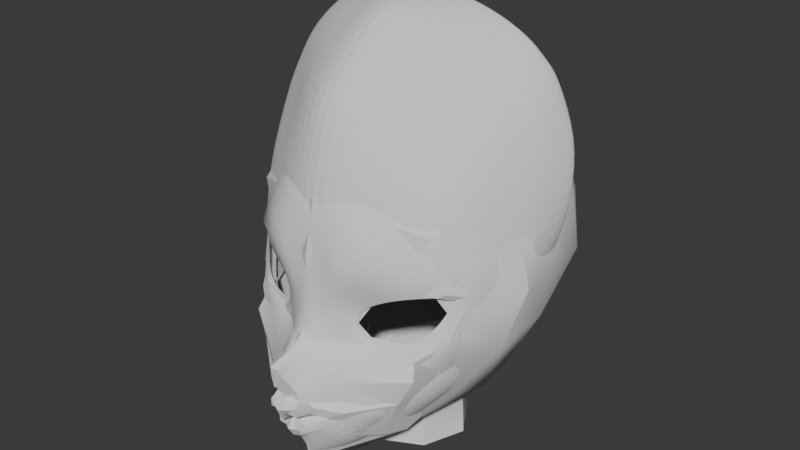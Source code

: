 # Source: nino01.blend  (saved by Blender 4.3.34; exported with 4.5.12 LTS)
import bpy
from mathutils import Matrix  # noqa: F401  (used for matrix-valued properties, if any)

bpy.ops.wm.read_factory_settings(use_empty=True)
scene = bpy.context.scene
scene.name = 'Scene'

# ---- collections
col_referencial = bpy.data.collections.new('Referencial'); scene.collection.children.link(col_referencial)

# ---- node groups
ng_smooth_by_angle = bpy.data.node_groups.new('Smooth by Angle', 'GeometryNodeTree')
_s = ng_smooth_by_angle.interface.new_socket(name='Mesh', in_out='OUTPUT', socket_type='NodeSocketGeometry')
_s = ng_smooth_by_angle.interface.new_socket(name='Mesh', in_out='INPUT', socket_type='NodeSocketGeometry')
_s = ng_smooth_by_angle.interface.new_socket(name='Angle', in_out='INPUT', socket_type='NodeSocketFloat')
_s.subtype = 'ANGLE'
_s.default_value = 0.5236
_s.min_value = 0.0
_s.max_value = 3.142
_s.description = 'Maximum face angle for smooth edges'
_s = ng_smooth_by_angle.interface.new_socket(name='Ignore Sharpness', in_out='INPUT', socket_type='NodeSocketBool')
_s.force_non_field = True
ng_smooth_by_angle.description = 'Set the sharpness of mesh edges based on the angle between the neighboring faces'
ng_smooth_by_angle.is_modifier = True
_N = ng_smooth_by_angle.nodes; _L = ng_smooth_by_angle.links
n0 = _N.new('GeometryNodeSetShadeSmooth'); n0.name = 'Set Shade Smooth'; n0.location = (120, -80)
n0.domain = 'EDGE'
n1 = _N.new('GeometryNodeSetShadeSmooth'); n1.name = 'Set Shade Smooth.001'; n1.location = (300, -80)
n2 = _N.new('NodeGroupOutput'); n2.name = 'Group Output'; n2.location = (480, -80)
n3 = _N.new('GeometryNodeInputMeshEdgeAngle'); n3.name = 'Edge Angle'; n3.location = (-440, -240)
n4 = _N.new('NodeGroupInput'); n4.name = 'Group Input'; n4.location = (-80, -80)
n5 = _N.new('GeometryNodeInputEdgeSmooth'); n5.name = 'Is Edge Smooth'; n5.location = (-260, -120)
n6 = _N.new('GeometryNodeInputShadeSmooth'); n6.name = 'Is Shade Smooth'; n6.location = (-440, -397)
n7 = _N.new('FunctionNodeCompare'); n7.name = 'Compare'; n7.location = (-260, -260)
n7.operation = 'LESS_EQUAL'
n7.inputs[6].default_value = (0.0, 0.0, 0.0, 0.0)
n7.inputs[7].default_value = (0.0, 0.0, 0.0, 0.0)
n8 = _N.new('FunctionNodeBooleanMath'); n8.name = 'Boolean Math.001'; n8.location = (-80, -260)
n9 = _N.new('NodeGroupInput'); n9.name = 'Group Input.001'; n9.location = (-440, -329)
n10 = _N.new('NodeGroupInput'); n10.name = 'Group Input.002'; n10.location = (-259, -189)
n11 = _N.new('FunctionNodeBooleanMath'); n11.name = 'Boolean Math'; n11.location = (-80, -149)
n11.operation = 'OR'
n12 = _N.new('FunctionNodeBooleanMath'); n12.name = 'Boolean Math.002'; n12.location = (-260, -380)
n12.operation = 'OR'
n13 = _N.new('NodeGroupInput'); n13.name = 'Group Input.003'; n13.location = (-440, -460)
_L.new(n3.outputs[0], n7.inputs[0])
_L.new(n1.outputs[0], n2.inputs[0])
_L.new(n9.outputs[1], n7.inputs[1])
_L.new(n7.outputs[0], n8.inputs[0])
_L.new(n4.outputs[0], n0.inputs[0])
_L.new(n0.outputs[0], n1.inputs[0])
_L.new(n8.outputs[0], n0.inputs[2])
_L.new(n10.outputs[2], n11.inputs[1])
_L.new(n5.outputs[0], n11.inputs[0])
_L.new(n11.outputs[0], n0.inputs[1])
_L.new(n13.outputs[2], n12.inputs[1])
_L.new(n6.outputs[0], n12.inputs[0])
_L.new(n12.outputs[0], n8.inputs[1])
n2.is_active_output = True

# ---- world
world_world = bpy.data.worlds.new('World'); scene.world = world_world
world_world.use_nodes = True; world_world.node_tree.nodes.clear()
_N = world_world.node_tree.nodes; _L = world_world.node_tree.links
n0 = _N.new('ShaderNodeOutputWorld'); n0.name = 'World Output'; n0.location = (300, 300)
n1 = _N.new('ShaderNodeBackground'); n1.name = 'Background'; n1.location = (10, 300)
n1.inputs[0].default_value = (0.05088, 0.05088, 0.05088, 1.0)
_L.new(n1.outputs[0], n0.inputs[0])
n0.is_active_output = True
world_world.color = (0.05088, 0.05088, 0.05088)
world_world.sun_shadow_jitter_overblur = 0.0

# ---- meshes
me_circle = bpy.data.meshes.new('Circle')
me_circle.from_pydata([(1.345, 42.04, -0.233), (0.9536, 41.87, -0.0832), (0.5821, 41.41, -0.02055), (0.8757, 41.16, -0.05974), (1.622, 41.17, -0.3102), (1.989, 41.35, -0.5955), (2.14, 41.93, -0.8577), (1.922, 42.05, -0.5432), (2.552, 42.1, -2.655), (0.0, 41.82, -4.919), (0.2068, 38.48, 0.2449), (2.4, 41.17, -2.515), (1.644, 39.45, -1.629), (1.292, 39.19, -1.171), (0.0, 44.77, -1.527), (1.052, 44.57, -1.938), (1.888, 44.19, -2.338), (2.523, 42.74, -2.584), (0.3409, 39.66, 0.5038), (0.3564, 39.72, 0.5256), (0.0, 39.69, 0.9073), (0.0, 39.74, 0.9275), (0.1364, 39.71, 0.7731), (0.1364, 39.74, 0.8138), (0.0, 39.76, 1.125), (0.0, 40.0, 1.214), (0.0, 40.05, 1.043), (0.0, 40.16, 1.019), (0.0, 39.5, 0.9993), (0.0, 39.3, 0.8733), (0.0, 39.27, 0.7207), (0.0, 38.43, 0.3317), (0.0, 40.43, 1.186), (0.0, 40.89, 1.307), (0.0, 41.38, 0.3089), (0.0, 41.95, 0.3561), (0.0, 44.32, -0.5472), (0.0, 43.47, 0.1967), (0.0, 42.49, 0.4272), (0.0, 38.61, 0.5473), (0.0, 44.77, -2.99), (0.0, 44.09, -4.358), (0.0, 42.63, -4.974), (0.0, 38.81, -3.218), (0.0, 38.21, -1.379), (0.0, 40.64, -4.387), (0.0, 39.16, -3.101), (0.0, 39.63, -3.234), (1.27, 42.11, -0.2123), (0.0, 38.43, -1.277), (0.0, 38.57, -0.9421), (0.8574, 41.92, -0.03293), (0.4126, 41.37, 0.04209), (0.7641, 41.08, -0.004836), (1.657, 41.04, -0.3047), (2.097, 41.3, -0.6464), (2.273, 42.0, -0.9604), (2.017, 42.13, -0.5837), (0.2063, 41.38, 0.1755), (0.4287, 41.94, 0.1616), (2.414, 42.74, -1.749), (2.456, 42.01, -1.808), (2.289, 41.05, -1.748), (0.6276, 42.36, 0.1075), (1.784, 43.07, -0.5049), (1.99, 43.18, -0.9777), (2.101, 43.39, -1.584), (0.9025, 43.32, -0.07344), (1.034, 44.09, -0.9183), (1.836, 43.68, -1.393), (2.251, 43.45, -2.461), (0.08472, 40.84, 1.247), (0.1892, 40.43, 1.041), (0.2538, 40.21, 0.823), (0.0, 41.01, 0.8081), (0.1455, 40.97, 0.7116), (0.3009, 40.77, 0.5416), (0.509, 40.51, 0.7469), (0.2549, 40.09, 0.9849), (0.2549, 40.03, 1.074), (0.1161, 39.79, 0.9867), (0.1719, 39.49, 0.8921), (0.122, 39.32, 0.8313), (0.1405, 39.29, 0.661), (0.4164, 39.65, 0.5276), (0.4321, 39.73, 0.5592), (0.4729, 39.6, 0.5435), (0.5708, 39.77, 0.6126), (0.6347, 39.44, 0.345), (0.8407, 39.94, 0.5348), (0.0, 39.1, 0.5722), (0.18, 39.12, 0.5135), (1.197, 39.33, -0.07074), (1.536, 40.12, -0.03726), (0.2187, 38.68, 0.3645), (1.979, 40.21, -1.475), (1.324, 39.24, -0.5207), (1.781, 40.62, -0.1196), (1.208, 44.58, -2.99), (1.115, 44.02, -4.226), (0.9202, 42.79, -4.886), (0.7789, 41.89, -4.803), (0.6836, 41.43, -4.64), (1.832, 44.25, -3.027), (1.806, 43.74, -3.855), (1.571, 42.81, -4.311), (1.45, 42.04, -4.448), (1.158, 41.44, -4.38), (2.244, 43.46, -3.027), (2.129, 43.46, -3.605), (2.232, 42.79, -3.87), (2.154, 42.01, -3.854), (2.464, 42.77, -3.137), (2.49, 42.08, -3.106), (2.11, 41.09, -3.04), (0.0, 38.52, -0.5942), (0.6514, 38.92, -2.614), (0.6459, 38.57, -2.731), (0.8385, 38.94, -2.162), (0.8209, 38.7, -2.054), (0.8155, 38.42, -2.171), (0.6311, 38.75, -1.629), (0.4342, 38.53, -1.496), (0.3779, 38.27, -1.63), (0.0, 38.56, -1.16), (1.703, 39.81, -2.905), (1.82, 40.99, -3.839), (0.6487, 39.39, -2.747), (1.413, 39.97, -3.32), (0.0, 40.13, -3.811)], [], [(4, 3, 53, 54), (2, 1, 51, 52), (7, 6, 56, 57), (5, 4, 54, 55), (3, 2, 52, 53), (1, 0, 48, 51), (0, 7, 57, 48), (6, 5, 55, 56), (59, 58, 52, 51), (35, 34, 58, 59), (61, 60, 57, 56), (62, 61, 56, 55), (11, 8, 61, 62), (8, 17, 60, 61), (63, 59, 51, 48), (38, 35, 59, 63), (63, 48, 64, 67), (57, 60, 66, 65), (48, 57, 65, 64), (38, 63, 67, 37), (69, 68, 67, 64), (16, 15, 68, 69), (65, 66, 69, 64), (70, 66, 60, 17), (69, 66, 70, 16), (15, 14, 36, 68), (37, 67, 68, 36), (72, 71, 33, 32), (73, 72, 32, 27), (75, 76, 52, 58), (76, 77, 53, 52), (72, 73, 77, 76), (71, 72, 76, 75), (33, 71, 75, 74), (74, 75, 58, 34), (78, 26, 25, 79), (80, 79, 25, 24), (81, 82, 29, 28), (83, 30, 29, 82), (22, 81, 28, 20), (21, 23, 80, 24), (18, 19, 85, 84), (19, 85, 80, 23), (18, 84, 81, 22), (84, 85, 87, 86), (79, 80, 85, 87), (81, 84, 86, 82), (86, 87, 89, 88), (78, 79, 87, 89), (82, 86, 88, 83), (26, 78, 73, 27), (30, 83, 91, 90), (88, 89, 93, 92), (89, 93, 73, 78), (88, 92, 91, 83), (90, 91, 94, 39), (39, 94, 10, 31), (12, 11, 62, 95), (13, 12, 95, 96), (10, 13, 96, 94), (91, 92, 96, 94), (92, 93, 95, 96), (54, 53, 77, 97), (73, 93, 97, 77), (95, 62, 97, 93), (54, 97, 62, 55), (99, 98, 40, 41), (42, 100, 99, 41), (9, 101, 100, 42), (102, 101, 9, 45), (15, 98, 40, 14), (98, 99, 104, 103), (101, 102, 107, 106), (99, 100, 105, 104), (100, 101, 106, 105), (15, 16, 103, 98), (105, 106, 111, 110), (103, 104, 109, 108), (106, 107, 126, 111), (104, 105, 110, 109), (16, 70, 108, 103), (113, 111, 110, 112), (8, 113, 112, 17), (17, 112, 108, 70), (109, 110, 112, 108), (11, 114, 113, 8), (126, 114, 113, 111), (10, 31, 115, 13), (116, 46, 47, 127), (43, 46, 116, 117), (117, 116, 119, 120), (116, 127, 118, 119), (120, 119, 122, 123), (119, 118, 121, 122), (123, 122, 49, 44), (122, 121, 124, 49), (13, 115, 50, 12), (12, 121, 118, 125), (11, 12, 125, 114), (124, 121, 12, 50), (45, 126, 107, 102), (114, 125, 128, 126), (125, 118, 127, 128), (126, 128, 129, 45), (128, 127, 47, 129)])
me_circle.polygons.foreach_set('use_smooth', [True] * 105)
me_circle.update()
me_circle_004 = bpy.data.meshes.new('Circle.004')
me_circle_004.from_pydata([(0.0, 1.812, 22.84), (0.0, 0.6518, 22.83), (0.54, 0.9172, 22.84), (0.7193, 1.399, 22.84), (0.5465, 1.665, 22.84), (0.3267, -0.2265, 23.85), (0.3267, -0.2265, 23.93), (0.0, -0.5029, 23.82), (0.1634, -0.4546, 23.82), (0.1634, -0.4869, 23.89), (0.0, -0.5352, 23.89), (0.0, -0.6536, 23.94), (0.0, -0.6586, 24.03), (0.0, -0.5428, 23.79), (0.0, -0.5733, 24.08), (0.0, -0.5576, 23.69), (0.0, -0.4773, 23.62), (0.0, -0.4005, 23.59), (0.0, -0.579, 24.17), (0.0, -0.7158, 24.4), (0.0, -0.6617, 24.49), (0.0, -0.1937, 24.81), (1.558, 1.515, 24.65), (0.0, -0.2188, 23.11), (0.4136, 0.2992, 23.23), (0.1706, -0.1238, 23.13), (1.104, 1.248, 23.73), (0.0, 3.085, 25.37), (0.0, 1.454, 26.96), (1.033, 1.583, 26.56), (1.613, 1.679, 25.74), (1.625, 1.625, 25.25), (0.7983, 0.132, 25.2), (0.6214, 0.05037, 25.13), (0.4441, -0.01048, 24.84), (0.5888, 0.03368, 24.69), (1.026, 0.1766, 24.69), (1.2, 0.3848, 24.83), (1.225, 0.4161, 25.02), (1.08, 0.3517, 25.22), (0.0, -0.1934, 25.12), (0.0, 0.6574, 26.83), (0.0, -0.1019, 26.13), (0.0, -0.2434, 25.57), (0.0, -0.3207, 23.16), (0.0, 2.242, 26.78), (0.0, 2.73, 26.56), (0.0, 3.024, 25.94), (0.0, 0.5477, 23.08), (0.0, 0.6505, 23.04), (0.0, 0.6209, 23.08), (0.0, 2.145, 23.86), (0.6989, 0.06818, 25.43), (0.5055, -0.01834, 25.15), (0.3213, -0.07761, 24.8), (0.5115, -0.01955, 24.61), (1.087, 0.1684, 24.61), (1.315, 0.5108, 24.79), (1.348, 0.5519, 25.04), (1.184, 0.3986, 25.49), (0.1606, -0.1356, 24.8), (0.2772, -0.09133, 25.11), (1.674, 1.075, 25.18), (1.609, 1.037, 25.61), (1.51, 0.8954, 24.53), (0.3578, -0.07788, 25.53), (0.8156, 0.2353, 26.07), (1.158, 0.483, 25.97), (1.301, 1.037, 26.19), (0.4371, 0.08553, 26.12), (0.5723, 1.515, 26.85), (0.4928, 0.7333, 26.74), (0.9561, 0.8498, 26.55), (1.383, 1.633, 26.25), (0.129, -0.579, 24.17), (0.07208, -0.7158, 24.4), (0.05338, -0.6617, 24.49), (0.0, -0.3404, 24.62), (0.107, -0.3226, 24.59), (0.1967, -0.3207, 24.55), (0.3039, -0.2809, 24.39), (0.1671, -0.6536, 23.94), (0.1594, -0.6586, 24.03), (0.1542, -0.5733, 24.08), (0.1816, -0.5428, 23.79), (0.1536, -0.5576, 23.7), (0.1323, -0.4773, 23.63), (0.3615, -0.241, 23.83), (0.4155, -0.241, 23.97), (0.4035, -0.241, 23.81), (0.465, -0.241, 24.01), (0.4593, -0.241, 23.77), (0.5385, -0.241, 24.08), (0.1017, -0.3314, 23.61), (0.5935, -0.1135, 23.7), (0.7051, -0.1135, 24.2), (0.148, -0.1992, 23.22), (1.091, 0.6416, 23.9), (0.7397, 0.2711, 23.55), (0.8959, 0.02747, 24.4), (0.6036, 3.012, 25.42), (0.5713, 2.255, 26.69), (0.6008, 2.665, 26.37), (0.5487, 2.895, 25.87), (0.5482, 2.912, 25.0), (1.036, 2.726, 25.32), (0.9858, 2.171, 26.44), (0.9225, 2.485, 26.16), (0.9541, 2.68, 25.82), (0.8432, 2.66, 25.0), (1.432, 2.258, 25.24), (1.277, 2.124, 26.18), (1.213, 2.37, 26.05), (1.355, 2.349, 25.73), (1.242, 2.343, 24.69), (1.527, 2.045, 25.73), (1.624, 2.022, 25.24), (1.403, 1.827, 24.58), (0.0, 0.2415, 23.08), (0.5228, 1.795, 23.5), (0.6015, 1.985, 23.77), (0.6609, 1.446, 23.34), (0.772, 1.619, 23.72), (0.4863, 1.004, 23.19), (0.6314, 1.096, 23.46), (1.112, 1.636, 23.85), (0.8643, 2.122, 23.97), (0.0, 2.936, 24.76), (0.0, 2.304, 24.0), (0.0, 2.69, 24.27)], [], [(33, 32, 52, 53), (32, 39, 59, 52), (38, 37, 57, 58), (36, 35, 55, 56), (34, 33, 53, 54), (39, 38, 58, 59), (37, 36, 56, 57), (35, 34, 54, 55), (61, 60, 54, 53), (40, 21, 60, 61), (62, 63, 59, 58), (64, 62, 58, 57), (22, 31, 62, 64), (31, 30, 63, 62), (65, 61, 53, 52), (43, 40, 61, 65), (65, 52, 66, 69), (59, 63, 68, 67), (52, 59, 67, 66), (43, 65, 69, 42), (72, 71, 69, 66), (29, 70, 71, 72), (67, 68, 72, 66), (73, 68, 63, 30), (29, 72, 68, 73), (41, 71, 70, 28), (42, 69, 71, 41), (19, 75, 76, 20), (18, 74, 75, 19), (78, 76, 75, 79), (79, 75, 74, 80), (54, 79, 80, 55), (60, 78, 79, 54), (76, 78, 77, 20), (77, 78, 60, 21), (12, 82, 83, 14), (11, 81, 82, 12), (16, 86, 85, 15), (15, 85, 84, 13), (8, 7, 13, 84), (11, 10, 9, 81), (5, 87, 88, 6), (6, 88, 81, 9), (5, 8, 84, 87), (87, 89, 90, 88), (82, 81, 88, 90), (84, 85, 89, 87), (89, 91, 92, 90), (83, 82, 90, 92), (85, 86, 91, 89), (14, 83, 74, 18), (16, 17, 93, 86), (91, 94, 95, 92), (74, 83, 92, 95), (91, 86, 93, 94), (44, 96, 93, 17), (25, 96, 44, 23), (26, 22, 64, 97), (98, 24, 26, 97), (98, 96, 25, 24), (93, 96, 98, 94), (94, 98, 97, 95), (56, 55, 80, 99), (74, 95, 99, 80), (97, 64, 99, 95), (56, 99, 64, 57), (45, 101, 102, 46), (127, 27, 100, 104), (47, 103, 100, 27), (46, 102, 103, 47), (45, 28, 70, 101), (101, 106, 107, 102), (102, 107, 108, 103), (103, 108, 105, 100), (104, 100, 105, 109), (70, 29, 106, 101), (107, 112, 113, 108), (108, 113, 110, 105), (109, 105, 110, 114), (106, 111, 112, 107), (29, 73, 111, 106), (116, 110, 113, 115), (31, 116, 115, 30), (30, 115, 111, 73), (112, 111, 115, 113), (22, 117, 116, 31), (114, 110, 116, 117), (23, 118, 24, 25), (51, 119, 4, 0), (51, 128, 120, 119), (119, 121, 3, 4), (119, 120, 122, 121), (121, 123, 2, 3), (121, 122, 124, 123), (123, 49, 1, 2), (123, 124, 50, 49), (24, 118, 48, 26), (26, 124, 122, 125), (22, 26, 125, 117), (50, 124, 26, 48), (104, 109, 114, 127), (117, 125, 126, 114), (125, 122, 120, 126), (114, 126, 129, 127), (126, 120, 128, 129)])
me_circle_004.polygons.foreach_set('use_smooth', [True] * 105)
me_circle_004.update()
me_vert_001 = bpy.data.meshes.new('Vert.001')
me_vert_001.from_pydata([(0.07811, -0.4217, 23.78), (0.3979, -0.1899, 24.41), (0.281, -0.337, 23.86), (0.0, -0.4429, 23.77), (0.1668, -0.3944, 23.81), (0.9183, 0.1652, 24.42), (1.255, 1.22, 24.19), (1.341, 1.239, 24.43), (1.28, 1.209, 25.93), (0.0, 1.16, 26.76), (0.0, -0.276, 23.19), (0.0, -0.3461, 23.46), (0.0, -0.407, 23.59), (0.0, -0.4548, 23.69), (0.08269, -0.4436, 23.71), (0.2973, -0.3608, 23.78), (0.1812, -0.4112, 23.73), (0.2726, -0.3839, 23.94), (0.07956, -0.4857, 23.88), (0.0, -0.5121, 23.86), (0.166, -0.4361, 23.91), (0.3526, -0.3042, 23.93), (0.0, -0.5156, 23.97), (0.0, -0.6953, 24.48), (0.0, -0.5875, 24.61), (0.0, -0.2935, 24.97), (0.4209, -0.1797, 25.81), (0.5684, 1.007, 26.6), (0.0, -0.177, 25.96), (0.0, 1.01, 26.73), (0.5987, 0.02483, 24.64), (0.7952, 0.1192, 24.64), (1.002, 0.2906, 24.68), (1.073, 0.3266, 24.6), (1.162, 0.4408, 24.78), (1.251, 0.5766, 24.92), (1.257, 0.5659, 25.15), (0.4661, -0.03578, 24.73), (0.4558, -0.02374, 24.89), (0.5125, -0.02094, 25.04), (0.8126, 0.06025, 25.2), (1.1, 0.2948, 25.23), (0.296, -0.2993, 23.69), (0.2784, -0.2268, 23.54), (0.2475, -0.121, 23.28), (0.1571, -0.1836, 23.23), (0.1697, -0.2769, 23.51), (0.1736, -0.3491, 23.64), (0.09044, -0.2236, 23.2), (0.08361, -0.3129, 23.49), (0.08452, -0.3839, 23.62), (0.7803, 0.5311, 23.57), (1.003, 0.7226, 23.86), (1.314, 0.6379, 24.95), (1.299, 0.589, 25.24), (0.4407, -0.05129, 24.76), (0.4497, -0.04167, 24.95), (0.5116, -0.06169, 25.13), (1.096, 1.126, 23.94), (0.8468, 0.01792, 25.32), (1.171, 0.3308, 25.44), (0.08271, -0.4391, 23.99), (0.01191, -0.6777, 24.5), (0.0, -0.7578, 24.58), (0.2636, -0.33, 24.01), (0.09919, -0.2639, 24.87), (0.1206, -0.2466, 25.16), (0.06821, -0.504, 24.2), (0.04561, -0.5712, 24.34), (0.0, -0.5777, 24.17), (0.0, -0.6344, 24.32), (0.585, -0.01927, 24.63), (0.1663, -0.3712, 24.02), (0.1661, -0.3937, 24.23), (0.1539, -0.4172, 24.39), (0.0, -0.3031, 24.66), (0.1196, -0.3606, 24.58), (0.2172, -0.1993, 24.85), (0.2312, -0.2168, 25.12), (0.2442, -0.2494, 24.58), (0.2678, -0.2972, 24.22), (0.2759, -0.3051, 24.4), (0.7936, -0.02568, 23.99), (0.9555, 0.1521, 23.99), (1.17, 0.415, 24.26), (0.339, -0.1507, 25.08), (0.3222, -0.1507, 24.83), (0.3384, -0.1186, 24.59), (0.9762, 0.09725, 24.24), (0.3893, -0.2081, 24.18), (0.3888, -0.2476, 23.76), (0.3977, -0.1716, 23.59), (0.3511, -0.03966, 23.32), (0.9571, 0.4734, 23.81), (0.7227, 0.03485, 23.79), (0.6557, 0.0941, 23.61), (0.5643, 0.1917, 23.44), (1.1, 0.4248, 24.02), (1.158, 0.3713, 24.48), (1.419, 0.7451, 25.35), (1.282, 0.6525, 25.69), (0.7802, -0.03284, 24.23), (0.8769, 0.2024, 23.78), (0.7458, 0.2876, 23.59), (0.7066, 0.03497, 24.41), (0.831, 0.1073, 24.57), (1.246, 0.5401, 24.72), (0.8574, 0.7367, 23.61), (1.277, 0.6832, 24.33), (1.426, 0.7659, 24.99), (1.177, 0.7088, 24.07), (1.327, 0.7274, 24.62), (1.095, 0.9665, 23.91), (1.473, 0.9867, 25.41), (1.325, 0.9523, 25.83), (0.9487, 0.982, 23.74), (1.324, 0.9853, 24.39), (1.479, 0.9908, 25.04), (1.248, 0.9966, 24.13), (1.384, 1.01, 24.66), (1.395, 1.243, 24.68), (1.484, 1.253, 25.07), (1.5, 1.249, 25.42), (0.0, -0.2178, 25.62), (0.0, -0.2759, 25.24), (0.5829, 1.163, 26.65), (0.0, 0.04638, 26.36), (0.5416, 0.434, 26.48), (0.5101, 0.04917, 26.21), (0.3276, -0.2544, 25.48), (0.0, 0.3997, 26.63), (0.6307, -0.1351, 25.67), (0.8482, 1.188, 26.48), (0.84, 0.5013, 26.27), (0.443, -0.2164, 25.39), (0.7582, 0.1552, 26.02), (0.8336, 1.007, 26.45), (0.304, 1.161, 26.74), (0.2943, 1.007, 26.7), (0.1623, -0.2219, 25.55), (0.1902, -0.1767, 25.9), (0.2739, 0.4046, 26.61), (0.2305, -0.0009583, 26.31), (0.2606, -0.1669, 23.4), (0.1588, -0.2303, 23.37), (0.08406, -0.2712, 23.35), (0.0, -0.313, 23.34), (0.3716, -0.09244, 23.44), (0.6018, 0.1601, 23.5), (0.6726, 0.3241, 23.51), (0.4095, -0.08122, 25.02), (0.4, -0.09566, 24.8), (0.4837, -0.07083, 24.61), (0.5842, -0.1681, 23.96), (0.5627, -0.1094, 23.79), (0.5277, -0.0409, 23.61), (0.4591, 0.07081, 23.37), (0.5782, -0.1207, 24.21), (0.5345, -0.05757, 24.42), (0.5045, -0.1407, 25.29), (0.957, 0.2657, 25.77), (1.132, 0.9943, 26.17), (0.7716, -0.06398, 25.52), (1.108, 1.181, 26.24), (1.094, 0.5508, 25.98), (0.4866, 0.02498, 23.48)], [], [(0, 14, 16, 4), (4, 16, 15, 2), (3, 13, 14, 0), (0, 18, 19, 3), (4, 20, 18, 0), (2, 17, 20, 4), (21, 17, 2), (2, 15, 21), (146, 10, 48, 145), (12, 11, 49, 50), (13, 12, 50, 14), (145, 48, 45, 144), (50, 49, 46, 47), (14, 50, 47, 16), (144, 45, 44, 143), (47, 46, 43, 42), (16, 47, 42, 15), (39, 57, 56, 38), (32, 33, 106, 34), (34, 106, 53, 35), (40, 59, 57, 39), (35, 53, 54, 36), (41, 60, 59, 40), (30, 71, 105, 31), (36, 54, 60, 41), (31, 105, 33, 32), (38, 56, 55, 37), (23, 62, 24, 63), (151, 55, 56, 150), (25, 65, 66, 124), (75, 24, 62, 76), (22, 19, 18, 61), (69, 22, 61, 67), (70, 69, 67, 68), (23, 70, 68, 62), (68, 67, 73, 74), (67, 61, 72, 73), (61, 18, 20, 72), (68, 74, 76, 62), (72, 20, 17, 64), (37, 55, 71, 30), (25, 75, 76, 65), (151, 152, 71, 55), (65, 76, 79, 77), (65, 77, 78, 66), (73, 72, 64, 80), (74, 73, 80, 81), (76, 74, 81, 79), (77, 79, 87, 86), (112, 115, 58), (77, 86, 85, 78), (143, 44, 92, 147), (15, 42, 90), (42, 43, 91, 90), (15, 90, 21), (21, 64, 17), (80, 64, 21, 89), (81, 80, 89, 1), (79, 81, 1, 87), (157, 153, 82, 101), (158, 157, 101, 104), (152, 158, 104, 71), (154, 153, 21, 90), (155, 154, 90, 91), (165, 155, 91, 147), (94, 95, 103, 102), (148, 96, 149), (54, 53, 109, 99), (82, 94, 102, 83), (60, 54, 99, 100), (82, 83, 88, 101), (101, 88, 5, 104), (104, 5, 105, 71), (102, 103, 51, 93), (105, 5, 98, 33), (88, 83, 97, 84), (83, 102, 93, 97), (5, 88, 84, 98), (98, 84, 108, 111), (93, 51, 107, 52), (84, 97, 110, 108), (97, 93, 52, 110), (33, 98, 111, 106), (109, 53, 106, 111), (111, 108, 116, 119), (109, 111, 119, 117), (108, 110, 118, 116), (99, 109, 117, 113), (110, 52, 112, 118), (52, 107, 115, 112), (100, 99, 113, 114), (118, 112, 58, 6), (116, 118, 6, 7), (119, 116, 7, 120), (117, 119, 120, 121), (113, 117, 121, 122), (114, 113, 122, 8), (139, 140, 28, 123), (131, 135, 128, 26), (142, 141, 130, 126), (140, 142, 126, 28), (136, 132, 125, 27), (66, 139, 123, 124), (85, 134, 129, 78), (138, 137, 9, 29), (141, 138, 29, 130), (133, 136, 27, 127), (135, 133, 127, 128), (134, 131, 26, 129), (159, 162, 131, 134), (160, 164, 133, 135), (164, 161, 136, 133), (150, 159, 134, 85), (161, 163, 132, 136), (162, 160, 135, 131), (127, 27, 138, 141), (27, 125, 137, 138), (78, 129, 139, 66), (26, 128, 142, 140), (128, 127, 141, 142), (129, 26, 140, 139), (103, 149, 51), (95, 148, 149, 103), (156, 165, 147, 92), (43, 143, 147, 91), (46, 144, 143, 43), (49, 145, 144, 46), (11, 146, 145, 49), (96, 148, 165, 156), (59, 60, 160, 162), (114, 8, 163, 161), (56, 57, 159, 150), (100, 114, 161, 164), (60, 100, 164, 160), (57, 59, 162, 159), (148, 95, 155, 165), (95, 94, 154, 155), (94, 82, 153, 154), (87, 1, 158, 152), (1, 89, 157, 158), (89, 21, 153, 157), (86, 87, 152, 151), (86, 151, 150, 85)])
me_vert_001.update()
me_vert_003 = bpy.data.meshes.new('Vert.003')
me_vert_003.from_pydata([(-0.3229, -0.2824, 24.54), (-0.331, -0.03891, 24.75), (-0.3187, -0.03615, 24.89), (-0.3856, -0.01226, 25.01), (-0.5984, -0.03831, 24.64), (-0.8372, 0.04898, 24.64), (-1.037, 0.1156, 24.64), (-0.5757, 0.05725, 25.19), (-0.8435, 0.168, 25.33), (-1.055, 0.2936, 25.43), (-1.217, 0.4193, 25.47), (-1.316, 0.5186, 25.48), (-1.416, 0.6001, 25.37), (-1.344, 0.5221, 25.11), (-1.301, 0.4198, 24.88), (-1.237, 0.3067, 24.71), (-0.4622, 0.007813, 24.7), (-0.3939, -0.008377, 24.78), (-0.4026, 0.003589, 24.88), (-0.4424, 0.01981, 24.98), (-0.5623, 0.04939, 24.67), (-0.7887, 0.1172, 24.68), (-0.9078, 0.1712, 24.7), (-0.6193, 0.09335, 25.15), (-0.8633, 0.2077, 25.29), (-1.057, 0.3173, 25.37), (-1.211, 0.419, 25.39), (-1.267, 0.4792, 25.38), (-1.31, 0.5117, 25.32), (-1.237, 0.4439, 25.14), (-1.157, 0.3515, 24.92), (-1.045, 0.2372, 24.77), (0.0, -0.2394, 25.46), (2.246e-07, -0.2565, 23.16), (-0.05729, -0.1537, 23.2), (-0.1666, 0.05328, 23.23), (-0.373, 0.4065, 23.35), (-0.6188, 0.7657, 23.49), (-1.154, 0.7234, 24.01), (-1.037, 1.313, 23.84), (-1.133, 1.448, 24.05), (-0.001167, 1.589, 27.75), (-1.382, 1.601, 24.82), (-1.609, 1.631, 25.45), (-1.717, 1.677, 26.0), (-1.697, 1.733, 26.53), (-1.436, 1.73, 27.12), (-0.4206, 0.7397, 27.43), (-0.7449, 1.627, 27.64), (-0.3412, 1.601, 27.72), (8.925e-07, -0.4566, 23.82), (-0.08083, -0.4575, 23.82), (-0.1893, -0.3779, 23.84), (-0.2436, -0.3362, 23.85), (-0.2693, -0.3345, 23.85), (-0.2473, -0.3375, 23.86), (-0.196, -0.3751, 23.85), (-0.08922, -0.4605, 23.83), (8.651e-07, -0.4606, 23.83), (1.124e-05, -0.29, 23.19), (-8.392e-06, -0.3242, 23.27), (-1.693e-05, -0.3975, 23.54), (1.408e-05, -0.4851, 23.75), (-0.04791, -0.4851, 23.76), (0.0, -0.6568, 24.52), (-0.1595, -0.4524, 23.77), (-0.2698, -0.3769, 23.79), (-0.2854, -0.378, 23.89), (-0.2012, -0.4469, 23.9), (-0.08943, -0.5214, 23.9), (1.498e-05, -0.5214, 23.9), (-0.3109, -0.3347, 23.85), (-2.996e-05, -0.5368, 24.05), (-0.07004, -0.5325, 24.05), (0.0, -0.6703, 24.59), (0.0, 0.8866, 27.78), (0.0, 0.4927, 27.47), (0.0, -0.05691, 26.65), (0.0, -0.1295, 26.19), (0.0, -0.254, 25.79), (0.0, -0.2173, 25.15), (0.0, -0.2136, 24.92), (0.0, -0.2661, 24.74), (0.0, -0.4555, 24.63), (0.0, -0.6041, 24.57), (0.0001945, 1.557, 27.79), (-0.09314, -0.1861, 23.19), (-0.08871, -0.3103, 23.28), (-0.088, -0.4093, 23.53), (-0.2011, 0.02439, 23.23), (-0.2723, -0.1758, 23.29), (-0.2602, -0.3322, 23.54), (-0.3992, 0.3597, 23.35), (-0.5017, -0.01758, 23.43), (-0.5192, -0.2037, 23.61), (-0.06255, -0.6309, 24.52), (-0.11, -0.4477, 24.61), (-0.1753, -0.1573, 24.75), (-0.21, -0.1158, 25.06), (-0.1688, -0.1213, 24.9), (1.498e-05, -0.5967, 24.29), (-0.06629, -0.5816, 24.29), (-0.197, -0.4793, 24.41), (-0.4258, -0.03221, 24.66), (-0.3315, -0.3541, 24.03), (-0.2217, -0.4473, 24.09), (-0.5139, -0.2659, 23.91), (-0.6288, -0.154, 24.45), (-0.6042, -0.2233, 24.18), (-0.3384, -0.4104, 24.29), (-0.6721, 0.3615, 23.56), (-0.6328, 0.6547, 23.52), (-0.7255, 0.0325, 23.77), (-0.8452, -0.01953, 24.4), (-0.7931, -0.09238, 24.11), (-0.778, -0.1125, 23.88), (-1.137, 0.282, 24.36), (-0.9533, 0.1567, 23.97), (-0.9313, 0.5449, 23.78), (-0.8404, 1.053, 23.62), (-0.8443, 0.9735, 23.67), (-1.035, 1.267, 23.86), (-1.318, 0.5023, 24.55), (-1.254, 0.9927, 24.34), (-1.134, 1.441, 24.05), (-1.365, 0.6951, 24.88), (-1.467, 1.158, 24.83), (-1.409, 1.58, 24.76), (-1.518, 0.8153, 25.23), (-1.612, 1.147, 25.27), (-1.654, 1.618, 25.44), (-1.625, 1.212, 25.8), (-1.77, 1.659, 25.95), (-0.5151, -0.01185, 25.68), (-0.3017, -0.1067, 25.32), (-1.704, 1.644, 26.5), (-0.9205, 0.2244, 25.84), (-1.174, 0.4352, 25.89), (-1.339, 0.6657, 25.85), (-1.48, 0.8913, 25.66), (-0.4582, -0.02774, 26.18), (-0.8346, 0.2726, 26.22), (-1.162, 0.5679, 26.28), (-1.367, 0.8217, 26.24), (-1.663, 1.349, 26.32), (-1.525, 1.071, 26.24), (-1.492, 1.706, 27.13), (-0.4222, 0.1175, 26.63), (-0.7596, 0.4392, 26.66), (-1.1, 0.7196, 26.62), (-1.331, 0.9127, 26.6), (-1.544, 1.42, 26.88), (-1.438, 1.177, 26.71), (-1.161, 1.122, 27.18), (-1.162, 1.369, 27.35), (-1.167, 1.655, 27.43), (-0.3823, 1.13, 27.68), (-0.7779, 1.245, 27.53), (-0.8095, 0.9563, 27.36), (-0.7288, 1.615, 27.68), (-1.156, 1.65, 27.48), (-0.3229, 1.582, 27.79), (0.0, 0.05965, 27.03), (-0.4306, 0.2966, 27.01), (-1.083, 0.865, 26.88), (-0.7975, 0.6429, 26.98), (-1.261, 0.9839, 26.81), (-1.306, 1.692, 27.27), (-1.324, 1.15, 26.94), (-1.365, 1.339, 27.12), (-1.356, 1.626, 27.28)], [], [(9, 10, 26, 25), (3, 7, 23, 19), (15, 6, 22, 31), (7, 8, 24, 23), (103, 1, 17, 16), (14, 15, 31, 30), (8, 9, 25, 24), (1, 2, 18, 17), (10, 11, 27, 26), (2, 3, 19, 18), (11, 12, 28, 27), (4, 103, 16, 20), (12, 13, 29, 28), (5, 4, 20, 21), (13, 14, 30, 29), (6, 5, 21, 22), (52, 53, 66, 65), (51, 52, 65, 63), (50, 51, 63, 62), (57, 58, 70, 69), (56, 57, 69, 68), (55, 56, 68, 67), (54, 55, 67, 71), (71, 66, 53, 54), (59, 86, 34, 33), (60, 87, 86, 59), (61, 88, 87, 60), (62, 63, 88, 61), (86, 89, 35, 34), (87, 90, 89, 86), (88, 91, 90, 87), (63, 65, 91, 88), (89, 92, 36, 35), (90, 93, 92, 89), (91, 94, 93, 90), (65, 66, 94, 91), (64, 74, 84, 95), (134, 7, 3, 98), (32, 134, 98, 80), (98, 3, 2, 99), (80, 98, 99, 81), (99, 2, 1, 97), (81, 99, 97, 82), (83, 82, 97, 96), (84, 83, 96, 95), (73, 69, 70, 72), (101, 73, 72, 100), (95, 101, 100, 64), (97, 1, 103, 0), (96, 97, 0, 102), (95, 96, 102, 101), (67, 68, 105, 104), (69, 73, 105, 68), (67, 104, 106, 71), (71, 106, 94, 66), (101, 102, 105, 73), (109, 104, 105, 102), (0, 103, 4, 107), (109, 102, 0), (109, 0, 107, 108), (104, 109, 108, 106), (111, 37, 36, 92), (110, 111, 92, 93), (94, 112, 110, 93), (107, 4, 5, 113), (108, 107, 113, 114), (106, 108, 114, 115), (94, 106, 115, 112), (113, 5, 6, 116), (114, 113, 116, 117), (115, 114, 117, 112), (120, 121, 39, 119), (117, 116, 38, 118), (110, 112, 117, 118), (118, 38, 121, 120), (111, 110, 118, 120), (37, 111, 120, 119), (124, 40, 39, 121), (123, 124, 121, 38), (122, 123, 38, 116), (15, 122, 116, 6), (127, 42, 40, 124), (126, 127, 124, 123), (125, 126, 123, 122), (14, 125, 122, 15), (130, 43, 42, 127), (129, 130, 127, 126), (128, 129, 126, 125), (13, 128, 125, 14), (132, 44, 43, 130), (131, 132, 130, 129), (139, 131, 129, 128), (12, 139, 128, 13), (135, 45, 44, 132), (10, 9, 136, 137), (9, 8, 133, 136), (12, 11, 138, 139), (11, 10, 137, 138), (8, 7, 134, 133), (32, 79, 133, 134), (136, 133, 140, 141), (138, 137, 142, 143), (137, 136, 141, 142), (79, 78, 140, 133), (144, 135, 132, 131), (145, 144, 131, 139), (143, 145, 139, 138), (142, 141, 148, 149), (135, 144, 151, 146), (140, 78, 77, 147), (143, 142, 149, 150), (144, 145, 152, 151), (145, 143, 150, 152), (141, 140, 147, 148), (135, 146, 46, 45), (159, 161, 49, 48), (160, 159, 48, 155), (164, 165, 158, 153), (153, 158, 157, 154), (165, 163, 47, 158), (158, 47, 156, 157), (154, 157, 159, 160), (157, 156, 161, 159), (163, 147, 77, 162), (156, 47, 76, 75), (161, 156, 75, 85), (49, 161, 85, 41), (47, 163, 162, 76), (148, 147, 163, 165), (149, 148, 165, 164), (150, 149, 164, 166), (152, 150, 166, 168), (151, 152, 168, 169), (146, 151, 169, 170), (46, 146, 170, 167), (168, 166, 164, 153), (169, 168, 153, 154), (170, 169, 154, 160), (167, 170, 160, 155)])
me_vert_003.update()

# ---- objects
ob_face = bpy.data.objects.new('Face', me_circle)
ob_face01 = bpy.data.objects.new('Face01', me_circle_004)
ob_vert_001 = bpy.data.objects.new('Vert.001', me_vert_001)
ob_vert_003 = bpy.data.objects.new('Vert.003', me_vert_003)
ob_eyes_details01 = bpy.data.objects.new('Eyes_Details01', None)
ob_body_front01 = bpy.data.objects.new('Body_Front01', None)
ob_body_front02 = bpy.data.objects.new('Body_Front02', None)
ob_face_side02 = bpy.data.objects.new('Face_Side02', None)
ob_lips_reference = bpy.data.objects.new('Lips_Reference', None)
ob_lips_reference_side001 = bpy.data.objects.new('Lips_Reference_Side001', None)

# ---- transforms, parenting, visibility, modifiers, constraints
ob_face.location = (5.96e-08, 1.776e-15, 0.0)
ob_face.rotation_euler = (1.571, -0.0, 0.0)
ob_face.scale = (0.6, 0.6, 0.6)
_m = ob_face.modifiers.new('Mirror', 'MIRROR')
_m.use_clip = True
_m = ob_face.modifiers.new('Smooth by Angle', 'NODES')
_m.node_group = ng_smooth_by_angle
_m.use_pin_to_last = True
_m.show_group_selector = False
ob_face01.location = (0.0, 0.0, 0.0)
_m = ob_face01.modifiers.new('Mirror', 'MIRROR')
_m.use_clip = True
_m = ob_face01.modifiers.new('Smooth by Angle', 'NODES')
_m.node_group = ng_smooth_by_angle
_m.use_pin_to_last = True
_m.show_group_selector = False
ob_vert_001.location = (0.0, 0.0, 0.0)
_m = ob_vert_001.modifiers.new('Mirror', 'MIRROR')
_m.use_clip = True
_m = ob_vert_001.modifiers.new('Subdivision', 'SUBSURF')
ob_vert_003.location = (0.0, 0.0, 0.0)
_m = ob_vert_003.modifiers.new('Mirror', 'MIRROR')
_m.use_clip = True
_m = ob_vert_003.modifiers.new('Subdivision', 'SUBSURF')
_m = ob_vert_003.modifiers.new('Smooth by Angle', 'NODES')
_m.node_group = ng_smooth_by_angle
_m.use_pin_to_last = True
_m.show_group_selector = False
ob_eyes_details01.location = (-0.2727, -19.91, 20.89)
ob_eyes_details01.rotation_euler = (1.571, 0.09797, 7.024e-09)
ob_eyes_details01.scale = (3.18, 3.18, 3.18)
ob_eyes_details01.empty_display_type = 'IMAGE'
ob_eyes_details01.empty_display_size = 5.0
ob_eyes_details01.use_empty_image_alpha = True
ob_eyes_details01.color = (1.0, 1.0, 1.0, 0.6)
ob_body_front01.location = (1.0, -46.36, 14.0)
ob_body_front01.rotation_euler = (1.571, -1.566e-09, 0.0)
ob_body_front01.scale = (9.54, 9.54, 9.54)
ob_body_front01.empty_display_type = 'IMAGE'
ob_body_front01.empty_display_size = 5.0
ob_body_front01.use_empty_image_alpha = True
ob_body_front01.color = (1.0, 1.0, 1.0, 0.4)
ob_body_front02.location = (0.2, -30.47, 17.88)
ob_body_front02.rotation_euler = (1.571, -0.0, -0.0)
ob_body_front02.scale = (3.921, 3.921, 3.921)
ob_body_front02.empty_display_type = 'IMAGE'
ob_body_front02.empty_display_size = 5.0
ob_body_front02.use_empty_image_alpha = True
ob_body_front02.color = (1.0, 1.0, 1.0, 0.5)
ob_face_side02.location = (-12.0, 0.9698, 24.4)
ob_face_side02.rotation_euler = (1.571, -0.04209, 4.712)
ob_face_side02.scale = (0.8792, 0.8792, 0.8792)
ob_face_side02.empty_display_type = 'IMAGE'
ob_face_side02.empty_display_size = 5.0
ob_face_side02.color = (1.0, 1.0, 1.0, 0.5)
ob_lips_reference.location = (-12.0, -0.8282, 23.9)
ob_lips_reference.rotation_euler = (1.571, -0.0, 1.571)
ob_lips_reference.scale = (0.44, 0.44, 0.44)
ob_lips_reference.empty_display_type = 'IMAGE'
ob_lips_reference.empty_display_size = 5.0
ob_lips_reference.use_empty_image_alpha = True
ob_lips_reference.color = (1.0, 1.0, 1.0, 0.3)
ob_lips_reference_side001.location = (-0.5591, -0.8618, 23.48)
ob_lips_reference_side001.rotation_euler = (1.571, -0.0, 3.142)
ob_lips_reference_side001.scale = (0.44, 0.44, 0.44)
ob_lips_reference_side001.empty_display_type = 'IMAGE'
ob_lips_reference_side001.empty_display_size = 5.0
ob_lips_reference_side001.use_empty_image_alpha = True
ob_lips_reference_side001.color = (1.0, 1.0, 1.0, 0.3)

# ---- collection membership
scene.collection.objects.link(ob_face)
scene.collection.objects.link(ob_face01)
scene.collection.objects.link(ob_vert_001)
scene.collection.objects.link(ob_vert_003)
col_referencial.objects.link(ob_eyes_details01)
col_referencial.objects.link(ob_body_front01)
col_referencial.objects.link(ob_body_front02)
col_referencial.objects.link(ob_face_side02)
col_referencial.objects.link(ob_lips_reference)
col_referencial.objects.link(ob_lips_reference_side001)

# ---- scene / render settings (as saved in the file)
scene.frame_start = 1; scene.frame_end = 250; scene.frame_set(1)
scene.render.engine = 'BLENDER_EEVEE_NEXT'
bpy.context.view_layer.update()

# ---- added for rendering (the .blend has no active camera and no usable light): camera, sun
cam_auto = bpy.data.cameras.new('AutoCamera')
cam_auto.lens = 50.0
cam_auto.sensor_width = 36.0
cam_auto.clip_end = 1000.0
ob_auto_camera = bpy.data.objects.new('AutoCamera', cam_auto)
scene.collection.objects.link(ob_auto_camera)
ob_auto_camera.location = (6.62064, -6.7945, 30.6007)
ob_auto_camera.rotation_euler = (1.09748, -7.21219e-08, 0.694738)
scene.camera = ob_auto_camera
light_auto_sun = bpy.data.lights.new('AutoSun', 'SUN')
light_auto_sun.energy = 3.0
light_auto_sun.angle = 0.0523599
ob_auto_sun = bpy.data.objects.new('AutoSun', light_auto_sun)
scene.collection.objects.link(ob_auto_sun)
ob_auto_sun.rotation_euler = (0.872665, 0.174533, 0.523599)
bpy.context.view_layer.update()
